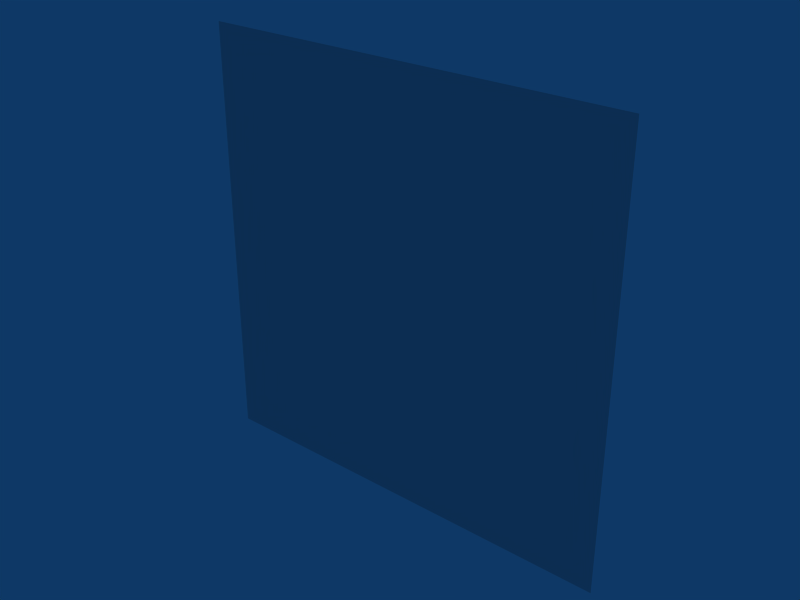 # Source: plane.blend  (saved by Blender 2.48.1; exported with 4.5.12 LTS)
import bpy
from mathutils import Matrix  # noqa: F401  (used for matrix-valued properties, if any)

bpy.ops.wm.read_factory_settings(use_empty=True)
scene = bpy.context.scene
scene.name = 'Scene'

# ---- collections
col_collection_1 = bpy.data.collections.new('Collection 1'); scene.collection.children.link(col_collection_1)

# ---- world
world_world = bpy.data.worlds.new('World'); scene.world = world_world
world_world.color = (0.05656, 0.2208, 0.4)
world_world.use_sun_shadow = False
world_world.sun_shadow_jitter_overblur = 0.0
world_world.cycles.sampling_method = 'MANUAL'
world_world.cycles.sample_map_resolution = 256

# ---- meshes
me_plane = bpy.data.meshes.new('Plane')
me_plane.from_pydata([(0.5, 2.98e-08, 0.5), (-0.5, -2.98e-08, 0.5), (-0.5, -2.98e-08, -0.5), (0.5, 5.96e-08, -0.5)], [], [(0, 3, 2, 1)])
_uv = me_plane.uv_layers.new(name='UVTex')
_uv.uv.foreach_set('vector', [5.96e-08, 0.0, 1.0, 2.98e-08, 1.0, 1.0, 0.0, 1.0])
me_plane.use_remesh_preserve_volume = False
me_plane.use_remesh_preserve_attributes = False
me_plane.use_mirror_vertex_groups = False
me_plane.update()

# ---- objects
ob_plane = bpy.data.objects.new('Plane', me_plane)

# ---- transforms, parenting, visibility, modifiers, constraints
ob_plane.location = (0.0, 0.0, 0.0)
ob_plane.lock_rotations_4d = False
ob_plane.empty_display_type = 'ARROWS'
ob_plane.lineart.crease_threshold = 0.0

# ---- collection membership
col_collection_1.objects.link(ob_plane)

# ---- scene / render settings (as saved in the file)
scene.frame_start = 1; scene.frame_end = 250; scene.frame_set(263)
scene.render.engine = 'BLENDER_EEVEE_NEXT'
scene.render.image_settings.file_format = 'JPEG'
scene.render.image_settings.color_mode = 'RGB'
scene.render.image_settings.compression = 90
scene.render.resolution_x = 800
scene.render.resolution_y = 600
scene.render.pixel_aspect_x = 100.0
scene.render.pixel_aspect_y = 100.0
scene.render.fps = 25
scene.render.dither_intensity = 0.0
scene.render.use_compositing = False
scene.render.use_sequencer = False
scene.render.bake_margin = 2
scene.render.bake_bias = 0.0
scene.render.use_stamp_time = False
scene.render.use_stamp_date = False
scene.render.use_stamp_frame = False
scene.render.use_stamp_camera = False
scene.render.use_stamp_scene = False
scene.render.use_stamp_filename = False
scene.render.use_stamp_render_time = False
scene.render.stamp_font_size = 0
scene.cycles.use_denoising = False
scene.cycles.samples = 10
scene.cycles.sampling_pattern = 'TABULATED_SOBOL'
scene.cycles.light_sampling_threshold = 0.0
scene.cycles.use_adaptive_sampling = False
scene.cycles.use_light_tree = False
scene.cycles.blur_glossy = 0.0
scene.cycles.volume_bounces = 1
scene.cycles.pixel_filter_type = 'GAUSSIAN'
scene.cycles.sample_clamp_indirect = 0.0
scene.view_settings.view_transform = 'Raw'
bpy.context.view_layer.update()

# ---- added for rendering (the .blend has no active camera): camera
cam_auto = bpy.data.cameras.new('AutoCamera')
cam_auto.lens = 50.0
cam_auto.sensor_width = 36.0
cam_auto.clip_end = 1000.0
ob_auto_camera = bpy.data.objects.new('AutoCamera', cam_auto)
scene.collection.objects.link(ob_auto_camera)
ob_auto_camera.location = (1.30847, -1.57016, 1.04677)
ob_auto_camera.rotation_euler = (1.09748, -7.21219e-08, 0.694738)
scene.camera = ob_auto_camera
bpy.context.view_layer.update()
